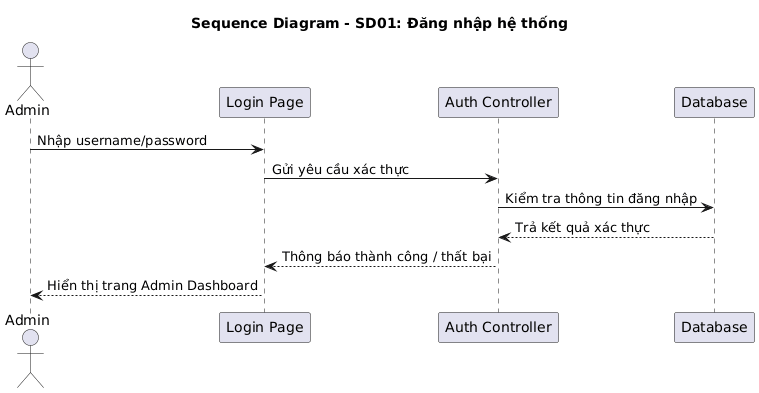

The diagram above was rendered by PlantUML. Its source (embedded in the PNG):
@startuml
title Sequence Diagram - SD01: Đăng nhập hệ thống

actor Admin
participant "Login Page" as UI
participant "Auth Controller" as Auth
participant "Database" as DB

Admin -> UI: Nhập username/password
UI -> Auth: Gửi yêu cầu xác thực
Auth -> DB: Kiểm tra thông tin đăng nhập
DB --> Auth: Trả kết quả xác thực
Auth --> UI: Thông báo thành công / thất bại
UI --> Admin: Hiển thị trang Admin Dashboard
@enduml